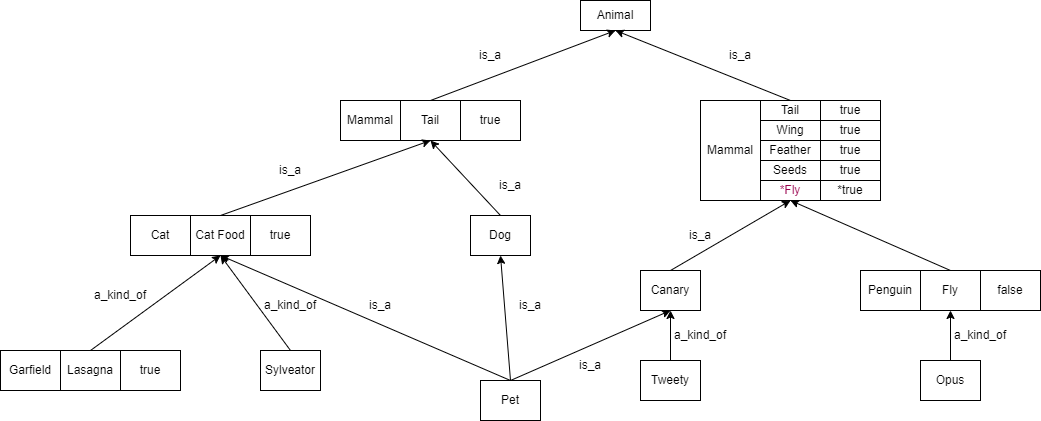

The diagram above was exported from draw.io. Its source (the exported page's mxGraphModel, read from the mxfile embedded in the PNG):
<mxGraphModel dx="1865" dy="547" grid="1" gridSize="10" guides="1" tooltips="1" connect="1" arrows="1" fold="1" page="1" pageScale="1" pageWidth="827" pageHeight="1169" math="0" shadow="0">
  <root>
    <mxCell id="WIyWlLk6GJQsqaUBKTNV-0" />
    <mxCell id="WIyWlLk6GJQsqaUBKTNV-1" parent="WIyWlLk6GJQsqaUBKTNV-0" />
    <mxCell id="O1pLL4IsBy3eG-8FFkdX-0" value="Animal" style="rounded=0;whiteSpace=wrap;html=1;" vertex="1" parent="WIyWlLk6GJQsqaUBKTNV-1">
      <mxGeometry x="330" y="10" width="70" height="30" as="geometry" />
    </mxCell>
    <mxCell id="O1pLL4IsBy3eG-8FFkdX-1" value="Mammal" style="rounded=0;whiteSpace=wrap;html=1;" vertex="1" parent="WIyWlLk6GJQsqaUBKTNV-1">
      <mxGeometry x="90" y="110" width="60" height="40" as="geometry" />
    </mxCell>
    <mxCell id="O1pLL4IsBy3eG-8FFkdX-2" value="Tail" style="rounded=0;whiteSpace=wrap;html=1;" vertex="1" parent="WIyWlLk6GJQsqaUBKTNV-1">
      <mxGeometry x="150" y="110" width="60" height="40" as="geometry" />
    </mxCell>
    <mxCell id="O1pLL4IsBy3eG-8FFkdX-4" value="true" style="rounded=0;whiteSpace=wrap;html=1;" vertex="1" parent="WIyWlLk6GJQsqaUBKTNV-1">
      <mxGeometry x="210" y="110" width="60" height="40" as="geometry" />
    </mxCell>
    <mxCell id="O1pLL4IsBy3eG-8FFkdX-5" value="" style="endArrow=classic;html=1;rounded=0;exitX=0.5;exitY=0;exitDx=0;exitDy=0;entryX=0.5;entryY=1;entryDx=0;entryDy=0;" edge="1" parent="WIyWlLk6GJQsqaUBKTNV-1" source="O1pLL4IsBy3eG-8FFkdX-2" target="O1pLL4IsBy3eG-8FFkdX-0">
      <mxGeometry width="50" height="50" relative="1" as="geometry">
        <mxPoint x="390" y="110" as="sourcePoint" />
        <mxPoint x="440" y="60" as="targetPoint" />
      </mxGeometry>
    </mxCell>
    <mxCell id="O1pLL4IsBy3eG-8FFkdX-6" value="is_a" style="text;html=1;strokeColor=none;fillColor=none;align=center;verticalAlign=middle;whiteSpace=wrap;rounded=0;" vertex="1" parent="WIyWlLk6GJQsqaUBKTNV-1">
      <mxGeometry x="210" y="50" width="60" height="30" as="geometry" />
    </mxCell>
    <mxCell id="O1pLL4IsBy3eG-8FFkdX-7" value="Mammal" style="rounded=0;whiteSpace=wrap;html=1;" vertex="1" parent="WIyWlLk6GJQsqaUBKTNV-1">
      <mxGeometry x="450" y="110" width="60" height="100" as="geometry" />
    </mxCell>
    <mxCell id="O1pLL4IsBy3eG-8FFkdX-8" value="Tail" style="rounded=0;whiteSpace=wrap;html=1;" vertex="1" parent="WIyWlLk6GJQsqaUBKTNV-1">
      <mxGeometry x="510" y="110" width="60" height="20" as="geometry" />
    </mxCell>
    <mxCell id="O1pLL4IsBy3eG-8FFkdX-9" value="true" style="rounded=0;whiteSpace=wrap;html=1;" vertex="1" parent="WIyWlLk6GJQsqaUBKTNV-1">
      <mxGeometry x="570" y="110" width="60" height="20" as="geometry" />
    </mxCell>
    <mxCell id="O1pLL4IsBy3eG-8FFkdX-10" value="Wing" style="rounded=0;whiteSpace=wrap;html=1;" vertex="1" parent="WIyWlLk6GJQsqaUBKTNV-1">
      <mxGeometry x="510" y="130" width="60" height="20" as="geometry" />
    </mxCell>
    <mxCell id="O1pLL4IsBy3eG-8FFkdX-11" value="Feather" style="rounded=0;whiteSpace=wrap;html=1;" vertex="1" parent="WIyWlLk6GJQsqaUBKTNV-1">
      <mxGeometry x="510" y="150" width="60" height="20" as="geometry" />
    </mxCell>
    <mxCell id="O1pLL4IsBy3eG-8FFkdX-12" value="Seeds" style="rounded=0;whiteSpace=wrap;html=1;" vertex="1" parent="WIyWlLk6GJQsqaUBKTNV-1">
      <mxGeometry x="510" y="170" width="60" height="20" as="geometry" />
    </mxCell>
    <mxCell id="O1pLL4IsBy3eG-8FFkdX-13" value="&lt;font color=&quot;#99004d&quot;&gt;*Fly&lt;/font&gt;" style="rounded=0;whiteSpace=wrap;html=1;" vertex="1" parent="WIyWlLk6GJQsqaUBKTNV-1">
      <mxGeometry x="510" y="190" width="60" height="20" as="geometry" />
    </mxCell>
    <mxCell id="O1pLL4IsBy3eG-8FFkdX-14" value="true" style="rounded=0;whiteSpace=wrap;html=1;" vertex="1" parent="WIyWlLk6GJQsqaUBKTNV-1">
      <mxGeometry x="570" y="130" width="60" height="20" as="geometry" />
    </mxCell>
    <mxCell id="O1pLL4IsBy3eG-8FFkdX-15" value="true" style="rounded=0;whiteSpace=wrap;html=1;" vertex="1" parent="WIyWlLk6GJQsqaUBKTNV-1">
      <mxGeometry x="570" y="150" width="60" height="20" as="geometry" />
    </mxCell>
    <mxCell id="O1pLL4IsBy3eG-8FFkdX-16" value="true" style="rounded=0;whiteSpace=wrap;html=1;" vertex="1" parent="WIyWlLk6GJQsqaUBKTNV-1">
      <mxGeometry x="570" y="170" width="60" height="20" as="geometry" />
    </mxCell>
    <mxCell id="O1pLL4IsBy3eG-8FFkdX-17" value="*true" style="rounded=0;whiteSpace=wrap;html=1;" vertex="1" parent="WIyWlLk6GJQsqaUBKTNV-1">
      <mxGeometry x="570" y="190" width="60" height="20" as="geometry" />
    </mxCell>
    <mxCell id="O1pLL4IsBy3eG-8FFkdX-18" value="" style="endArrow=classic;html=1;rounded=0;exitX=0.5;exitY=0;exitDx=0;exitDy=0;entryX=0.5;entryY=1;entryDx=0;entryDy=0;" edge="1" parent="WIyWlLk6GJQsqaUBKTNV-1" source="O1pLL4IsBy3eG-8FFkdX-8" target="O1pLL4IsBy3eG-8FFkdX-0">
      <mxGeometry width="50" height="50" relative="1" as="geometry">
        <mxPoint x="190" y="120" as="sourcePoint" />
        <mxPoint x="375" y="50" as="targetPoint" />
      </mxGeometry>
    </mxCell>
    <mxCell id="O1pLL4IsBy3eG-8FFkdX-19" value="is_a" style="text;html=1;strokeColor=none;fillColor=none;align=center;verticalAlign=middle;whiteSpace=wrap;rounded=0;" vertex="1" parent="WIyWlLk6GJQsqaUBKTNV-1">
      <mxGeometry x="460" y="50" width="60" height="30" as="geometry" />
    </mxCell>
    <mxCell id="O1pLL4IsBy3eG-8FFkdX-26" value="Penguin" style="rounded=0;whiteSpace=wrap;html=1;" vertex="1" parent="WIyWlLk6GJQsqaUBKTNV-1">
      <mxGeometry x="610" y="280" width="60" height="40" as="geometry" />
    </mxCell>
    <mxCell id="O1pLL4IsBy3eG-8FFkdX-27" value="Fly" style="rounded=0;whiteSpace=wrap;html=1;" vertex="1" parent="WIyWlLk6GJQsqaUBKTNV-1">
      <mxGeometry x="670" y="280" width="60" height="40" as="geometry" />
    </mxCell>
    <mxCell id="O1pLL4IsBy3eG-8FFkdX-28" value="false" style="rounded=0;whiteSpace=wrap;html=1;" vertex="1" parent="WIyWlLk6GJQsqaUBKTNV-1">
      <mxGeometry x="730" y="280" width="60" height="40" as="geometry" />
    </mxCell>
    <mxCell id="O1pLL4IsBy3eG-8FFkdX-29" value="" style="endArrow=classic;html=1;rounded=0;fontColor=#99004D;entryX=0.5;entryY=1;entryDx=0;entryDy=0;exitX=0.5;exitY=0;exitDx=0;exitDy=0;" edge="1" parent="WIyWlLk6GJQsqaUBKTNV-1" source="O1pLL4IsBy3eG-8FFkdX-27" target="O1pLL4IsBy3eG-8FFkdX-13">
      <mxGeometry width="50" height="50" relative="1" as="geometry">
        <mxPoint x="550" y="280" as="sourcePoint" />
        <mxPoint x="570" y="240" as="targetPoint" />
      </mxGeometry>
    </mxCell>
    <mxCell id="O1pLL4IsBy3eG-8FFkdX-30" value="is_a" style="text;html=1;strokeColor=none;fillColor=none;align=center;verticalAlign=middle;whiteSpace=wrap;rounded=0;" vertex="1" parent="WIyWlLk6GJQsqaUBKTNV-1">
      <mxGeometry x="420" y="230" width="60" height="30" as="geometry" />
    </mxCell>
    <mxCell id="O1pLL4IsBy3eG-8FFkdX-32" value="Opus" style="rounded=0;whiteSpace=wrap;html=1;" vertex="1" parent="WIyWlLk6GJQsqaUBKTNV-1">
      <mxGeometry x="670" y="370" width="60" height="40" as="geometry" />
    </mxCell>
    <mxCell id="O1pLL4IsBy3eG-8FFkdX-33" value="" style="endArrow=classic;html=1;rounded=0;fontColor=#99004D;exitX=0.5;exitY=0;exitDx=0;exitDy=0;entryX=0.5;entryY=1;entryDx=0;entryDy=0;" edge="1" parent="WIyWlLk6GJQsqaUBKTNV-1" source="O1pLL4IsBy3eG-8FFkdX-32" target="O1pLL4IsBy3eG-8FFkdX-27">
      <mxGeometry width="50" height="50" relative="1" as="geometry">
        <mxPoint x="550" y="310" as="sourcePoint" />
        <mxPoint x="600" y="260" as="targetPoint" />
      </mxGeometry>
    </mxCell>
    <mxCell id="O1pLL4IsBy3eG-8FFkdX-34" value="a_kind_of" style="text;html=1;strokeColor=none;fillColor=none;align=center;verticalAlign=middle;whiteSpace=wrap;rounded=0;" vertex="1" parent="WIyWlLk6GJQsqaUBKTNV-1">
      <mxGeometry x="700" y="330" width="60" height="30" as="geometry" />
    </mxCell>
    <mxCell id="O1pLL4IsBy3eG-8FFkdX-35" value="Canary" style="rounded=0;whiteSpace=wrap;html=1;" vertex="1" parent="WIyWlLk6GJQsqaUBKTNV-1">
      <mxGeometry x="390" y="280" width="60" height="40" as="geometry" />
    </mxCell>
    <mxCell id="O1pLL4IsBy3eG-8FFkdX-38" value="" style="endArrow=classic;html=1;rounded=0;fontColor=#99004D;exitX=0.5;exitY=0;exitDx=0;exitDy=0;" edge="1" parent="WIyWlLk6GJQsqaUBKTNV-1" source="O1pLL4IsBy3eG-8FFkdX-35">
      <mxGeometry width="50" height="50" relative="1" as="geometry">
        <mxPoint x="390" y="310" as="sourcePoint" />
        <mxPoint x="540" y="210" as="targetPoint" />
      </mxGeometry>
    </mxCell>
    <mxCell id="O1pLL4IsBy3eG-8FFkdX-39" value="Tweety" style="rounded=0;whiteSpace=wrap;html=1;" vertex="1" parent="WIyWlLk6GJQsqaUBKTNV-1">
      <mxGeometry x="390" y="370" width="60" height="40" as="geometry" />
    </mxCell>
    <mxCell id="O1pLL4IsBy3eG-8FFkdX-40" value="a_kind_of" style="text;html=1;strokeColor=none;fillColor=none;align=center;verticalAlign=middle;whiteSpace=wrap;rounded=0;" vertex="1" parent="WIyWlLk6GJQsqaUBKTNV-1">
      <mxGeometry x="420" y="330" width="60" height="30" as="geometry" />
    </mxCell>
    <mxCell id="O1pLL4IsBy3eG-8FFkdX-42" value="" style="endArrow=classic;html=1;rounded=0;fontColor=#99004D;exitX=0.5;exitY=0;exitDx=0;exitDy=0;entryX=0.5;entryY=1;entryDx=0;entryDy=0;" edge="1" parent="WIyWlLk6GJQsqaUBKTNV-1" source="O1pLL4IsBy3eG-8FFkdX-39" target="O1pLL4IsBy3eG-8FFkdX-35">
      <mxGeometry width="50" height="50" relative="1" as="geometry">
        <mxPoint x="390" y="310" as="sourcePoint" />
        <mxPoint x="440" y="260" as="targetPoint" />
      </mxGeometry>
    </mxCell>
    <mxCell id="O1pLL4IsBy3eG-8FFkdX-43" value="Cat" style="rounded=0;whiteSpace=wrap;html=1;" vertex="1" parent="WIyWlLk6GJQsqaUBKTNV-1">
      <mxGeometry x="-120" y="225" width="60" height="40" as="geometry" />
    </mxCell>
    <mxCell id="O1pLL4IsBy3eG-8FFkdX-44" value="Cat Food" style="rounded=0;whiteSpace=wrap;html=1;" vertex="1" parent="WIyWlLk6GJQsqaUBKTNV-1">
      <mxGeometry x="-60" y="225" width="60" height="40" as="geometry" />
    </mxCell>
    <mxCell id="O1pLL4IsBy3eG-8FFkdX-45" value="true" style="rounded=0;whiteSpace=wrap;html=1;" vertex="1" parent="WIyWlLk6GJQsqaUBKTNV-1">
      <mxGeometry y="225" width="60" height="40" as="geometry" />
    </mxCell>
    <mxCell id="O1pLL4IsBy3eG-8FFkdX-46" value="Dog" style="rounded=0;whiteSpace=wrap;html=1;" vertex="1" parent="WIyWlLk6GJQsqaUBKTNV-1">
      <mxGeometry x="220" y="225" width="60" height="40" as="geometry" />
    </mxCell>
    <mxCell id="O1pLL4IsBy3eG-8FFkdX-49" value="" style="endArrow=classic;html=1;rounded=0;fontColor=#99004D;entryX=0.5;entryY=1;entryDx=0;entryDy=0;exitX=0.5;exitY=0;exitDx=0;exitDy=0;" edge="1" parent="WIyWlLk6GJQsqaUBKTNV-1" source="O1pLL4IsBy3eG-8FFkdX-44" target="O1pLL4IsBy3eG-8FFkdX-2">
      <mxGeometry width="50" height="50" relative="1" as="geometry">
        <mxPoint x="390" y="310" as="sourcePoint" />
        <mxPoint x="440" y="260" as="targetPoint" />
      </mxGeometry>
    </mxCell>
    <mxCell id="O1pLL4IsBy3eG-8FFkdX-51" value="" style="endArrow=classic;html=1;rounded=0;fontColor=#99004D;exitX=0.5;exitY=0;exitDx=0;exitDy=0;entryX=0.5;entryY=1;entryDx=0;entryDy=0;" edge="1" parent="WIyWlLk6GJQsqaUBKTNV-1" target="O1pLL4IsBy3eG-8FFkdX-2">
      <mxGeometry width="50" height="50" relative="1" as="geometry">
        <mxPoint x="250" y="225" as="sourcePoint" />
        <mxPoint x="440" y="260" as="targetPoint" />
      </mxGeometry>
    </mxCell>
    <mxCell id="O1pLL4IsBy3eG-8FFkdX-52" value="is_a" style="text;html=1;strokeColor=none;fillColor=none;align=center;verticalAlign=middle;whiteSpace=wrap;rounded=0;" vertex="1" parent="WIyWlLk6GJQsqaUBKTNV-1">
      <mxGeometry x="230" y="180" width="60" height="30" as="geometry" />
    </mxCell>
    <mxCell id="O1pLL4IsBy3eG-8FFkdX-53" value="is_a" style="text;html=1;strokeColor=none;fillColor=none;align=center;verticalAlign=middle;whiteSpace=wrap;rounded=0;" vertex="1" parent="WIyWlLk6GJQsqaUBKTNV-1">
      <mxGeometry x="10" y="165" width="60" height="30" as="geometry" />
    </mxCell>
    <mxCell id="O1pLL4IsBy3eG-8FFkdX-54" value="Garfield" style="rounded=0;whiteSpace=wrap;html=1;" vertex="1" parent="WIyWlLk6GJQsqaUBKTNV-1">
      <mxGeometry x="-250" y="360" width="60" height="40" as="geometry" />
    </mxCell>
    <mxCell id="O1pLL4IsBy3eG-8FFkdX-55" value="Lasagna" style="rounded=0;whiteSpace=wrap;html=1;" vertex="1" parent="WIyWlLk6GJQsqaUBKTNV-1">
      <mxGeometry x="-190" y="360" width="60" height="40" as="geometry" />
    </mxCell>
    <mxCell id="O1pLL4IsBy3eG-8FFkdX-56" value="true" style="rounded=0;whiteSpace=wrap;html=1;" vertex="1" parent="WIyWlLk6GJQsqaUBKTNV-1">
      <mxGeometry x="-130" y="360" width="60" height="40" as="geometry" />
    </mxCell>
    <mxCell id="O1pLL4IsBy3eG-8FFkdX-57" value="Sylveator" style="rounded=0;whiteSpace=wrap;html=1;" vertex="1" parent="WIyWlLk6GJQsqaUBKTNV-1">
      <mxGeometry x="10" y="360" width="60" height="40" as="geometry" />
    </mxCell>
    <mxCell id="O1pLL4IsBy3eG-8FFkdX-61" value="" style="endArrow=classic;html=1;rounded=0;fontColor=#99004D;exitX=0.5;exitY=0;exitDx=0;exitDy=0;entryX=0.5;entryY=1;entryDx=0;entryDy=0;" edge="1" parent="WIyWlLk6GJQsqaUBKTNV-1" source="O1pLL4IsBy3eG-8FFkdX-55" target="O1pLL4IsBy3eG-8FFkdX-44">
      <mxGeometry width="50" height="50" relative="1" as="geometry">
        <mxPoint x="30" y="310" as="sourcePoint" />
        <mxPoint x="80" y="260" as="targetPoint" />
      </mxGeometry>
    </mxCell>
    <mxCell id="O1pLL4IsBy3eG-8FFkdX-62" value="" style="endArrow=classic;html=1;rounded=0;fontColor=#99004D;exitX=0.5;exitY=0;exitDx=0;exitDy=0;entryX=0.5;entryY=1;entryDx=0;entryDy=0;" edge="1" parent="WIyWlLk6GJQsqaUBKTNV-1" source="O1pLL4IsBy3eG-8FFkdX-57" target="O1pLL4IsBy3eG-8FFkdX-44">
      <mxGeometry width="50" height="50" relative="1" as="geometry">
        <mxPoint x="250" y="310" as="sourcePoint" />
        <mxPoint x="300" y="260" as="targetPoint" />
      </mxGeometry>
    </mxCell>
    <mxCell id="O1pLL4IsBy3eG-8FFkdX-63" value="a_kind_of" style="text;html=1;strokeColor=none;fillColor=none;align=center;verticalAlign=middle;whiteSpace=wrap;rounded=0;" vertex="1" parent="WIyWlLk6GJQsqaUBKTNV-1">
      <mxGeometry x="10" y="300" width="60" height="30" as="geometry" />
    </mxCell>
    <mxCell id="O1pLL4IsBy3eG-8FFkdX-64" value="a_kind_of" style="text;html=1;strokeColor=none;fillColor=none;align=center;verticalAlign=middle;whiteSpace=wrap;rounded=0;" vertex="1" parent="WIyWlLk6GJQsqaUBKTNV-1">
      <mxGeometry x="-160" y="290" width="60" height="30" as="geometry" />
    </mxCell>
    <mxCell id="O1pLL4IsBy3eG-8FFkdX-67" value="Pet" style="rounded=0;whiteSpace=wrap;html=1;" vertex="1" parent="WIyWlLk6GJQsqaUBKTNV-1">
      <mxGeometry x="230" y="390" width="60" height="40" as="geometry" />
    </mxCell>
    <mxCell id="O1pLL4IsBy3eG-8FFkdX-68" value="" style="endArrow=classic;html=1;rounded=0;fontColor=#000000;entryX=0.5;entryY=1;entryDx=0;entryDy=0;exitX=0.5;exitY=0;exitDx=0;exitDy=0;" edge="1" parent="WIyWlLk6GJQsqaUBKTNV-1" source="O1pLL4IsBy3eG-8FFkdX-67" target="O1pLL4IsBy3eG-8FFkdX-44">
      <mxGeometry width="50" height="50" relative="1" as="geometry">
        <mxPoint x="250" y="410" as="sourcePoint" />
        <mxPoint x="300" y="360" as="targetPoint" />
      </mxGeometry>
    </mxCell>
    <mxCell id="O1pLL4IsBy3eG-8FFkdX-69" value="" style="endArrow=classic;html=1;rounded=0;fontColor=#000000;entryX=0.5;entryY=1;entryDx=0;entryDy=0;exitX=0.5;exitY=0;exitDx=0;exitDy=0;" edge="1" parent="WIyWlLk6GJQsqaUBKTNV-1" source="O1pLL4IsBy3eG-8FFkdX-67" target="O1pLL4IsBy3eG-8FFkdX-46">
      <mxGeometry width="50" height="50" relative="1" as="geometry">
        <mxPoint x="250" y="410" as="sourcePoint" />
        <mxPoint x="300" y="360" as="targetPoint" />
      </mxGeometry>
    </mxCell>
    <mxCell id="O1pLL4IsBy3eG-8FFkdX-70" value="" style="endArrow=classic;html=1;rounded=0;fontColor=#000000;entryX=0.5;entryY=1;entryDx=0;entryDy=0;exitX=0.5;exitY=0;exitDx=0;exitDy=0;" edge="1" parent="WIyWlLk6GJQsqaUBKTNV-1" source="O1pLL4IsBy3eG-8FFkdX-67" target="O1pLL4IsBy3eG-8FFkdX-35">
      <mxGeometry width="50" height="50" relative="1" as="geometry">
        <mxPoint x="250" y="410" as="sourcePoint" />
        <mxPoint x="300" y="360" as="targetPoint" />
      </mxGeometry>
    </mxCell>
    <mxCell id="O1pLL4IsBy3eG-8FFkdX-71" value="is_a" style="text;html=1;strokeColor=none;fillColor=none;align=center;verticalAlign=middle;whiteSpace=wrap;rounded=0;" vertex="1" parent="WIyWlLk6GJQsqaUBKTNV-1">
      <mxGeometry x="100" y="300" width="60" height="30" as="geometry" />
    </mxCell>
    <mxCell id="O1pLL4IsBy3eG-8FFkdX-72" value="is_a" style="text;html=1;strokeColor=none;fillColor=none;align=center;verticalAlign=middle;whiteSpace=wrap;rounded=0;" vertex="1" parent="WIyWlLk6GJQsqaUBKTNV-1">
      <mxGeometry x="250" y="300" width="60" height="30" as="geometry" />
    </mxCell>
    <mxCell id="O1pLL4IsBy3eG-8FFkdX-73" value="is_a" style="text;html=1;strokeColor=none;fillColor=none;align=center;verticalAlign=middle;whiteSpace=wrap;rounded=0;" vertex="1" parent="WIyWlLk6GJQsqaUBKTNV-1">
      <mxGeometry x="310" y="360" width="60" height="30" as="geometry" />
    </mxCell>
  </root>
</mxGraphModel>